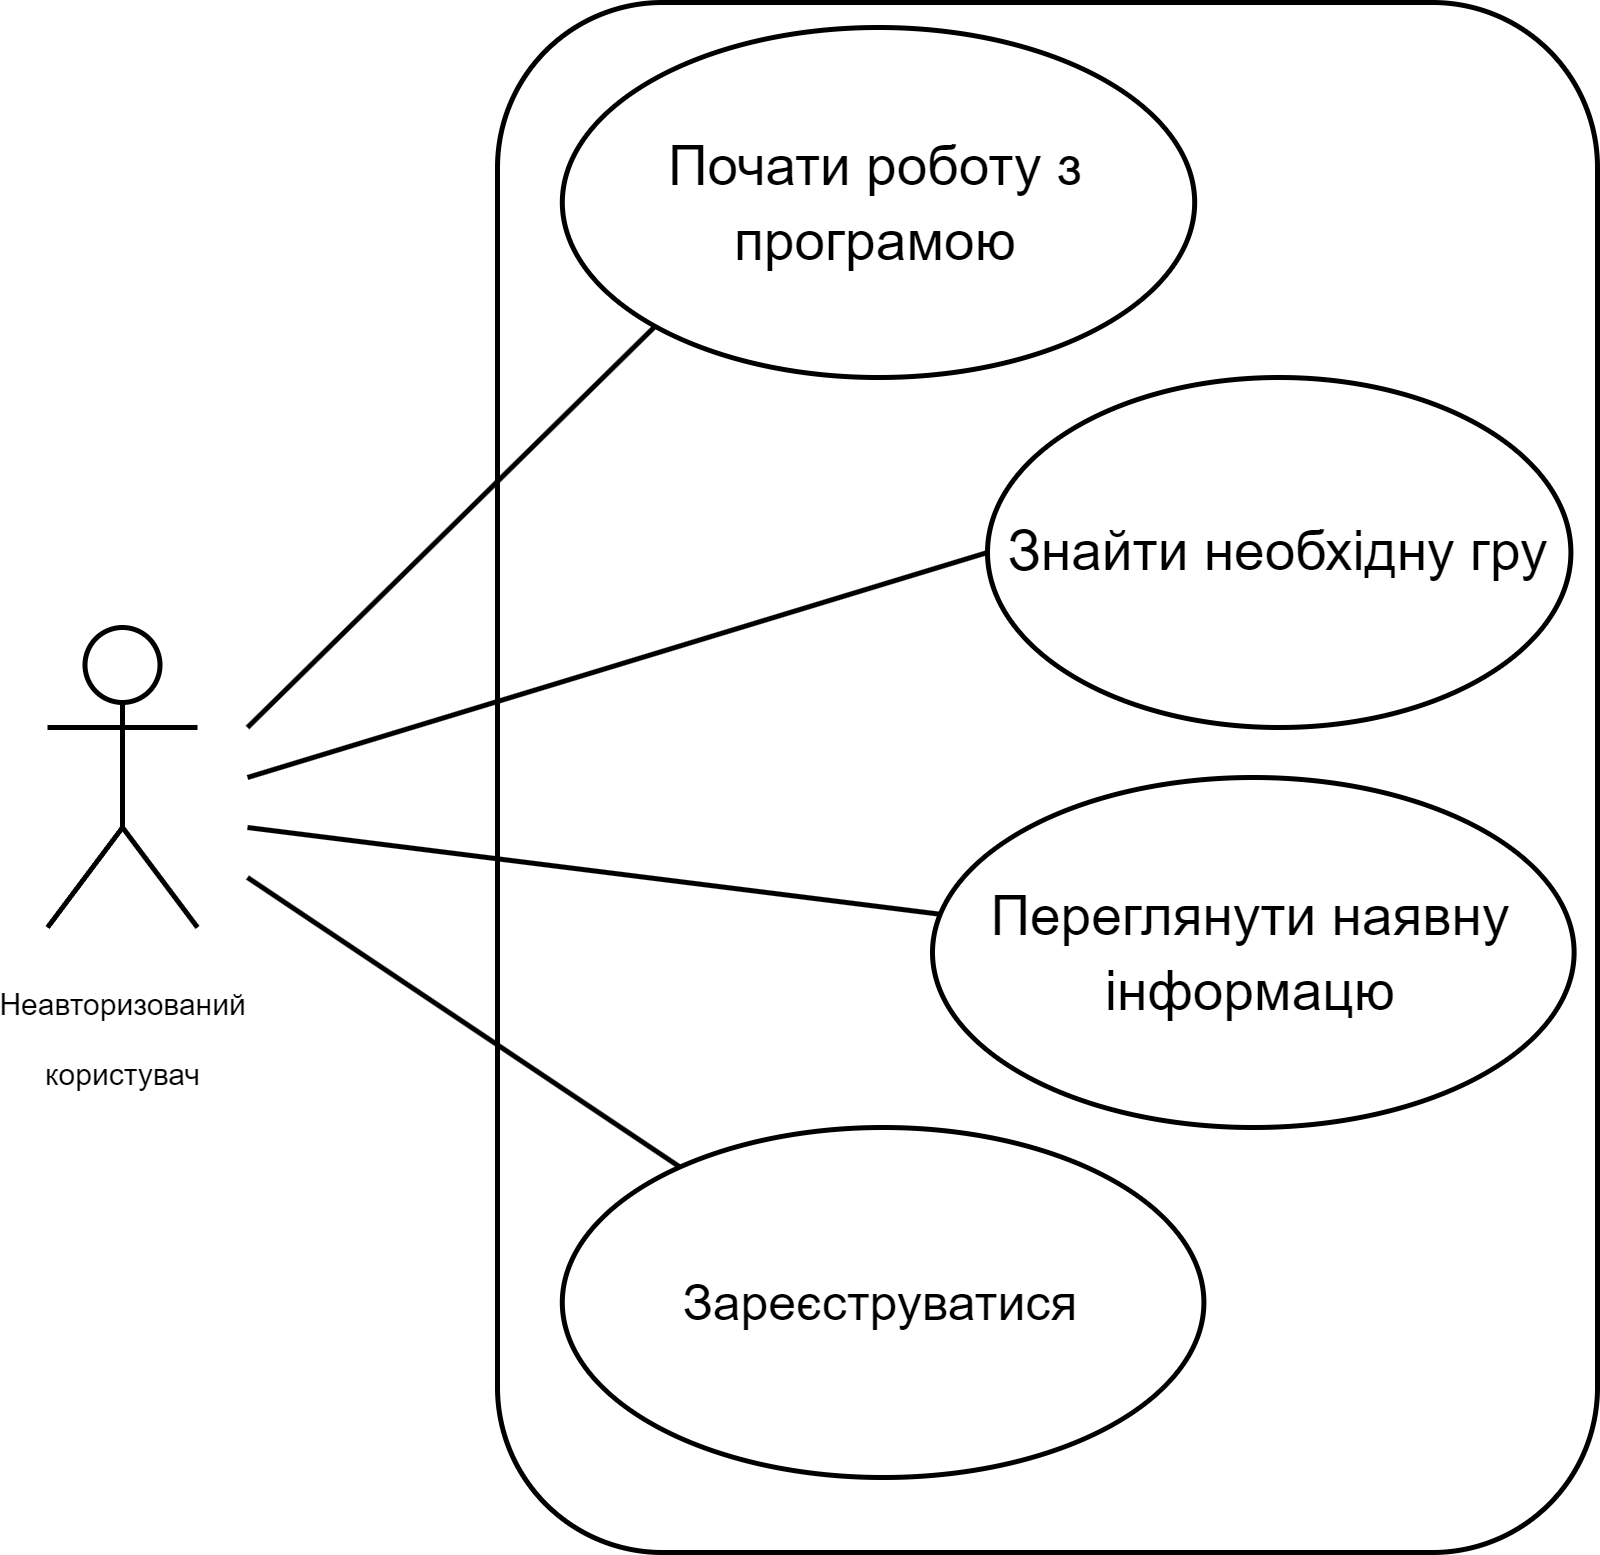

The diagram above was exported from draw.io. Its source (the exported page's mxGraphModel, read from the mxfile embedded in the PNG):
<mxGraphModel dx="957" dy="478" grid="1" gridSize="10" guides="1" tooltips="1" connect="1" arrows="1" fold="1" page="1" pageScale="1" pageWidth="850" pageHeight="1100" math="0" shadow="0">
  <root>
    <mxCell id="0" />
    <mxCell id="1" parent="0" />
    <mxCell id="MWakW46WszI1gxnI1x-P-1" value="&lt;font style=&quot;&quot;&gt;&lt;span style=&quot;font-size: 6px;&quot;&gt;Неавторизований &lt;br&gt;користувач&lt;/span&gt;&lt;br&gt;&lt;/font&gt;" style="shape=umlActor;verticalLabelPosition=bottom;verticalAlign=top;html=1;outlineConnect=0;" vertex="1" parent="1">
      <mxGeometry x="120" y="320" width="30" height="60" as="geometry" />
    </mxCell>
    <mxCell id="MWakW46WszI1gxnI1x-P-2" value="" style="rounded=1;whiteSpace=wrap;html=1;" vertex="1" parent="1">
      <mxGeometry x="210" y="195" width="220" height="310" as="geometry" />
    </mxCell>
    <mxCell id="MWakW46WszI1gxnI1x-P-3" value="&lt;font style=&quot;font-size: 11px;&quot;&gt;Почати роботу з програмою&lt;/font&gt;" style="ellipse;whiteSpace=wrap;html=1;" vertex="1" parent="1">
      <mxGeometry x="222.95999999999998" y="200" width="126.47" height="70" as="geometry" />
    </mxCell>
    <mxCell id="MWakW46WszI1gxnI1x-P-8" value="&lt;font style=&quot;font-size: 11px;&quot;&gt;Знайти необхідну гру&lt;/font&gt;" style="ellipse;whiteSpace=wrap;html=1;" vertex="1" parent="1">
      <mxGeometry x="308" y="270" width="116.68" height="70" as="geometry" />
    </mxCell>
    <mxCell id="MWakW46WszI1gxnI1x-P-9" value="&lt;font style=&quot;font-size: 11px;&quot;&gt;Переглянути наявну інформацю&lt;/font&gt;" style="ellipse;whiteSpace=wrap;html=1;" vertex="1" parent="1">
      <mxGeometry x="297" y="350" width="128.32" height="70" as="geometry" />
    </mxCell>
    <mxCell id="MWakW46WszI1gxnI1x-P-10" value="" style="endArrow=none;html=1;rounded=0;entryX=0;entryY=1;entryDx=0;entryDy=0;" edge="1" parent="1" target="MWakW46WszI1gxnI1x-P-3">
      <mxGeometry width="50" height="50" relative="1" as="geometry">
        <mxPoint x="160" y="340" as="sourcePoint" />
        <mxPoint x="370" y="400" as="targetPoint" />
      </mxGeometry>
    </mxCell>
    <mxCell id="MWakW46WszI1gxnI1x-P-12" value="" style="endArrow=none;html=1;rounded=0;entryX=0;entryY=0.5;entryDx=0;entryDy=0;" edge="1" parent="1" target="MWakW46WszI1gxnI1x-P-8">
      <mxGeometry width="50" height="50" relative="1" as="geometry">
        <mxPoint x="160" y="350" as="sourcePoint" />
        <mxPoint x="370" y="400" as="targetPoint" />
      </mxGeometry>
    </mxCell>
    <mxCell id="MWakW46WszI1gxnI1x-P-13" value="" style="endArrow=none;html=1;rounded=0;" edge="1" parent="1" target="MWakW46WszI1gxnI1x-P-9">
      <mxGeometry width="50" height="50" relative="1" as="geometry">
        <mxPoint x="160" y="360" as="sourcePoint" />
        <mxPoint x="370" y="400" as="targetPoint" />
      </mxGeometry>
    </mxCell>
    <mxCell id="MWakW46WszI1gxnI1x-P-14" value="&lt;font style=&quot;font-size: 10px;&quot;&gt;Зареєструватися&lt;/font&gt;" style="ellipse;whiteSpace=wrap;html=1;" vertex="1" parent="1">
      <mxGeometry x="222.95999999999998" y="420" width="128.32" height="70" as="geometry" />
    </mxCell>
    <mxCell id="MWakW46WszI1gxnI1x-P-17" value="" style="endArrow=none;html=1;rounded=0;" edge="1" parent="1" target="MWakW46WszI1gxnI1x-P-14">
      <mxGeometry width="50" height="50" relative="1" as="geometry">
        <mxPoint x="160" y="370" as="sourcePoint" />
        <mxPoint x="240" y="470" as="targetPoint" />
      </mxGeometry>
    </mxCell>
  </root>
</mxGraphModel>